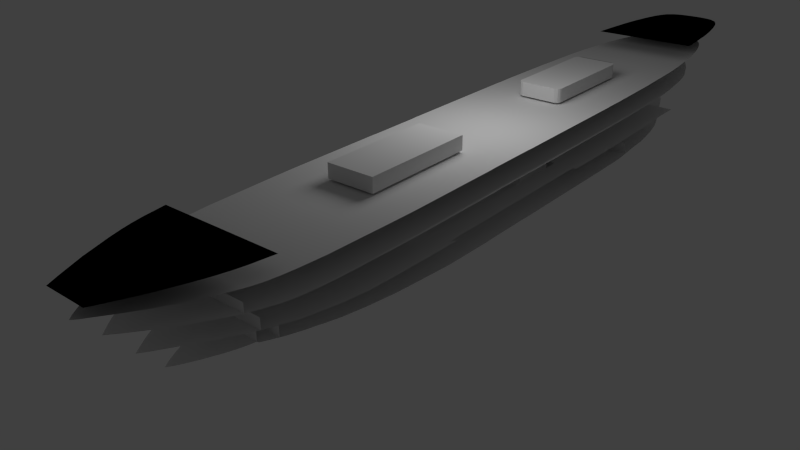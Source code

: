 # Source: AccurateModelExp.blend  (saved by Blender 2.63.0; exported with 4.5.12 LTS)
import bpy
from mathutils import Matrix  # noqa: F401  (used for matrix-valued properties, if any)

bpy.ops.wm.read_factory_settings(use_empty=True)
scene = bpy.context.scene
scene.name = 'Scene'

# ---- collections
col_collection_1 = bpy.data.collections.new('Collection 1'); scene.collection.children.link(col_collection_1)
col_collection_5 = bpy.data.collections.new('Collection 5'); scene.collection.children.link(col_collection_5)

# ---- world
world_world = bpy.data.worlds.new('World'); scene.world = world_world
world_world.color = (0.05088, 0.05088, 0.05088)
world_world.use_sun_shadow = False
world_world.sun_shadow_jitter_overblur = 0.0
world_world.cycles.sampling_method = 'MANUAL'
world_world.cycles.sample_map_resolution = 256

# ---- cameras
cam_camera = bpy.data.cameras.new('Camera')
cam_camera.clip_end = 100.0
cam_camera.lens = 35.0
cam_camera.sensor_width = 32.0
cam_camera.sensor_height = 18.0
cam_camera.ortho_scale = 7.314
cam_camera.dof.focus_distance = 0.0
cam_camera.dof.aperture_fstop = 128.0

# ---- lights
light_lamp = bpy.data.lights.new('Lamp', 'POINT')
light_lamp.transmission_factor = 0.0
light_lamp.cutoff_distance = 30.0
light_lamp.energy = 100.0
light_lamp.shadow_buffer_clip_start = 1.001
light_lamp.shadow_soft_size = 1.0
light_lamp.shadow_maximum_resolution = 0.006
light_lamp.use_absolute_resolution = True
light_lamp.cycles.use_multiple_importance_sampling = False

# ---- meshes
me_plane_004 = bpy.data.meshes.new('Plane.004')
me_plane_004.from_pydata([(-1.007, 11.08, 0.0), (1.001, 11.08, 0.0), (1.003, 0.6226, 0.0), (-1.007, 0.6226, 0.0), (1.001, 3.684, 0.0), (-1.007, 3.684, 0.0), (-1.003, 11.39, 0.0), (0.9971, 11.39, 0.0), (-1.003, 13.12, 0.0), (0.9971, 13.12, 0.0), (-0.9992, 13.45, 0.0), (0.9935, 13.45, 0.0), (-0.9985, 13.85, 0.0), (0.9929, 13.85, 0.0), (-0.1473, 30.03, 0.0), (0.1417, 30.03, 0.0), (0.1942, 29.44, 0.0), (-0.1998, 29.44, 0.0), (-0.2665, 28.68, 0.0), (0.2608, 28.68, 0.0), (0.3388, 27.73, 0.0), (-0.3444, 27.73, 0.0), (-0.7807, -16.35, 0.0), (0.7762, -16.35, 0.0), (1.001, 9.084, 0.0), (-1.007, 9.084, 0.0), (0.9986, -3.57, 0.0), (-1.003, -3.57, 0.0), (-1.003, -2.787, 0.0), (0.9986, -2.787, 0.0), (0.9986, -0.664, 0.0), (-1.003, -0.664, 0.0), (-1.003, 0.1401, 0.0), (0.9986, 0.1401, 0.0), (1.003, -3.913, 0.0), (-1.007, -3.913, 0.0), (0.9899, -7.935, 0.0), (-0.9944, -7.935, 0.0), (0.951, -10.36, 0.0), (-0.9555, -10.36, 0.0), (0.9104, -12.54, 0.0), (-0.9149, -12.54, 0.0), (0.8434, -14.74, 0.0), (-0.8479, -14.74, 0.0), (0.8066, -15.61, 0.0), (-0.8111, -15.61, 0.0), (-0.7283, -17.24, 0.0), (0.7238, -17.24, 0.0), (-0.6739, -18.04, 0.0), (0.6694, -18.04, 0.0), (-0.6501, -18.46, 0.0), (0.6456, -18.46, 0.0), (-0.6229, -18.83, 0.0), (0.6183, -18.83, 0.0), (-0.59, -19.24, 0.0), (0.5855, -19.24, 0.0), (-0.5629, -19.61, 0.0), (0.5584, -19.61, 0.0), (-0.5283, -19.97, 0.0), (0.5238, -19.97, 0.0), (-0.472, -20.54, 0.0), (0.4675, -20.54, 0.0), (-0.424, -21.01, 0.0), (0.4195, -21.01, 0.0), (-0.3968, -21.01, 0.0), (0.3915, -21.01, 0.0), (-0.4248, 26.74, 0.0), (0.4192, 26.74, 0.0), (0.5062, 25.79, 0.0), (-0.5119, 25.79, 0.0), (-0.5958, 24.75, 0.0), (0.5901, 24.75, 0.0), (0.666, 23.79, 0.0), (-0.6716, 23.79, 0.0), (-0.7503, 22.67, 0.0), (0.7446, 22.67, 0.0), (0.8117, 21.34, 0.0), (-0.8174, 21.34, 0.0), (-0.8385, 20.82, 0.0), (0.8328, 20.82, 0.0), (0.8691, 19.81, 0.0), (-0.8748, 19.81, 0.0), (-0.9141, 18.61, 0.0), (0.9085, 18.61, 0.0), (0.9315, 17.13, 0.0), (-0.9371, 17.13, 0.0), (-0.9714, 15.32, 0.0), (0.9657, 15.32, 0.0), (0.9778, 14.76, 0.0), (-0.9834, 14.76, 0.0), (-0.3723, -21.55, 0.0), (0.367, -21.55, 0.0), (-0.332, -22.21, 0.0), (0.3268, -22.21, 0.0), (-0.2879, -22.79, 0.0), (0.2826, -22.79, 0.0), (-0.2291, -23.44, 0.0), (0.2239, -23.44, 0.0), (-0.1833, -23.97, 0.0), (0.1781, -23.97, 0.0), (-0.1196, -24.58, 0.0), (0.1144, -24.58, 0.0), (-0.06101, -25.1, 0.0), (0.05576, -25.1, 0.0), (-0.003836, -25.5, 0.0), (-0.001414, -25.5, 0.0), (-0.9286, 15.32, 0.1711), (0.923, 15.32, 0.1711), (-0.5387, 11.08, 0.0), (-0.5387, 11.39, 0.0), (-0.5387, 13.12, 0.0), (-0.5387, 13.45, 0.0), (-0.5387, 13.85, 0.0), (-0.5387, 9.084, 0.0), (-0.5387, 14.76, 0.0), (-0.5387, 15.32, 0.1711), (-0.5387, 11.08, 0.1728), (-0.5387, 11.39, 0.1728), (-0.5387, 13.12, 0.1728), (-0.5387, 13.45, 0.1728), (-0.5387, 13.85, 0.1728), (-0.5387, 9.084, 0.1728), (-0.5387, 14.76, 0.1728), (-0.5385, 15.32, 0.0), (-0.9637, 9.084, 0.171), (-0.1652, -19.97, 0.0), (0.5238, -19.97, 0.1708), (-0.1652, -19.97, 0.1708), (-0.3968, -21.01, 0.1712), (0.3915, -21.01, 0.1712), (-0.3343, 4.634, -0.001798), (-0.3343, 8.233, -0.001798), (-0.06511, 8.233, -0.001798), (-0.06511, 4.634, -0.001798), (-0.3343, 4.634, 0.3669), (-0.3343, 8.233, 0.3669), (-0.06511, 8.233, 0.3669), (-0.06511, 4.634, 0.3669), (-0.3343, 4.634, -0.001798), (-0.3343, 8.233, -0.001798), (-0.06511, 8.233, -0.001798), (-0.06511, 4.634, -0.001798), (-0.3343, 4.634, 0.3669), (-0.3343, 8.233, 0.3669), (-0.06511, 8.233, 0.3669), (-0.06511, 4.634, 0.3669), (0.06673, 4.634, -0.001798), (0.06673, 8.233, -0.001798), (0.3359, 8.233, -0.001798), (0.3359, 4.634, -0.001798), (0.06673, 4.634, 0.3669), (0.06673, 8.233, 0.3669), (0.3359, 8.233, 0.3669), (0.3359, 4.634, 0.3669), (-0.9326, 11.08, 0.336), (1.052, 11.08, 0.336), (0.994, 22.88, 0.336), (-0.002353, 7.454, 0.336), (-0.9286, 11.39, 0.336), (1.048, 11.39, 0.336), (-0.9286, 13.12, 0.336), (1.048, 13.12, 0.336), (-0.9248, 13.45, 0.336), (1.044, 13.45, 0.336), (-0.9241, 13.85, 0.336), (1.044, 13.85, 0.336), (-0.9211, 14.53, 0.336), (1.041, 14.53, 0.336), (-1.054, 15.14, 0.336), (1.039, 15.14, 0.336), (-1.05, 15.58, 0.336), (1.035, 15.58, 0.336), (-1.049, 16.19, 0.336), (1.033, 16.19, 0.336), (-1.046, 16.38, 0.336), (1.03, 16.38, 0.336), (-0.06902, 17.0, 0.336), (1.03, 17.0, 0.336), (-0.06432, 17.86, 0.336), (1.026, 17.86, 0.336), (-0.07596, 18.24, 0.336), (1.019, 18.24, 0.336), (-0.06981, 19.03, 0.336), (1.013, 19.03, 0.336), (-0.06328, 19.72, 0.336), (1.006, 19.72, 0.336), (-0.06669, 20.34, 0.336), (1.0, 20.34, 0.336), (-0.06047, 20.59, 0.336), (0.994, 20.59, 0.336), (-0.8536, -19.66, 0.336), (0.8396, -19.66, 0.336), (1.052, 9.084, 0.336), (-0.9326, 9.084, 0.336), (-0.06047, 22.88, 0.336), (0.404, 7.454, 0.336), (0.404, 6.573, 0.336), (-0.9281, 8.515, 0.336), (-0.9281, 7.612, 0.336), (1.05, 6.573, 0.336), (-0.002353, 7.612, 0.336), (1.05, 8.515, 0.336), (1.054, -7.764, 0.336), (-1.068, -7.764, 0.336), (1.043, -9.943, 0.336), (-1.057, -9.943, 0.336), (1.03, -13.15, 0.336), (-1.044, -13.15, 0.336), (1.01, -15.32, 0.336), (-1.025, -15.32, 0.336), (0.947, -17.47, 0.336), (-0.9611, -17.47, 0.336), (-0.7875, -20.49, 0.336), (0.7735, -20.49, 0.336), (-0.7268, -21.19, 0.336), (0.7127, -21.19, 0.336), (-0.6747, -21.74, 0.336), (0.6696, -21.74, 0.336), (-0.6508, -22.0, 0.336), (0.6368, -22.0, 0.336), (-0.6063, -22.42, 0.336), (0.5923, -22.42, 0.336), (-0.5574, -22.82, 0.336), (0.5434, -22.82, 0.336), (-0.5012, -23.33, 0.336), (0.4872, -23.33, 0.336), (-0.4469, -23.81, 0.336), (0.4329, -23.81, 0.336), (-0.3761, -24.32, 0.336), (0.362, -24.32, 0.336), (-0.3264, -24.72, 0.336), (0.3123, -24.72, 0.336), (-0.2387, -25.27, 0.336), (0.2376, -25.27, 0.336), (-0.1757, -25.78, 0.336), (0.1681, -25.78, 0.336), (-0.08255, -26.44, 0.336), (0.08142, -26.44, 0.336), (-0.001031, -26.98, 0.336), (-0.0001039, -26.98, 0.336), (-0.06331, 16.38, 0.336), (-0.9261, 15.14, 0.336), (0.6776, -7.764, 0.336), (0.995, -7.764, 0.336), (0.6776, 6.573, 0.336), (0.995, 6.573, 0.336), (-0.06047, 20.59, 0.336), (-0.06047, 22.88, 0.336), (-0.1628, 20.59, 0.336), (-0.1628, 22.88, 0.336), (-0.1628, 21.74, 0.336), (-0.4325, 22.88, 0.336), (-0.4325, 21.74, 0.336), (0.5344, -7.764, 0.336), (0.5217, -9.943, 0.336), (-1.057, -9.943, 0.4935), (0.5344, -7.764, 0.4935), (0.5217, -9.943, 0.4935), (-0.2881, -19.66, 0.336), (-0.2867, -9.943, 0.336), (-0.2881, -13.15, 0.336), (-0.2881, -15.32, 0.336), (-0.2881, -17.47, 0.336), (-0.288, -9.943, 0.4935), (-0.2881, -19.66, 0.494), (-0.2881, -13.15, 0.494), (-0.2881, -15.32, 0.494), (-0.2881, -17.47, 0.494), (-0.8536, -19.66, 0.4944), (-0.2881, -19.66, 0.4944), (-0.6747, -21.74, 0.336), (0.6696, -21.74, 0.336), (-0.6747, -21.74, 0.4965), (0.6696, -21.74, 0.4965), (-1.067, 11.08, 0.7115), (1.052, 11.08, 0.7115), (1.054, 0.6226, 0.7115), (-1.068, 0.6226, 0.7115), (1.052, 3.684, 0.7115), (-1.067, 3.684, 0.7115), (-1.063, 11.39, 0.7115), (1.048, 11.39, 0.7115), (-1.063, 13.12, 0.7115), (1.048, 13.12, 0.7115), (-1.06, 13.45, 0.7115), (1.044, 13.45, 0.7115), (-1.059, 13.85, 0.7115), (1.044, 13.85, 0.7115), (-1.056, 14.53, 0.7115), (1.041, 14.53, 0.7115), (-1.054, 15.28, 0.7115), (1.039, 15.28, 0.7115), (-1.05, 15.58, 0.7115), (1.035, 15.58, 0.7115), (-1.049, 16.19, 0.7115), (1.033, 16.19, 0.7115), (-1.046, 16.38, 0.7115), (1.03, 16.38, 0.7115), (-1.046, 17.0, 0.7115), (1.03, 17.0, 0.7115), (-1.041, 17.86, 0.7115), (1.026, 17.86, 0.7115), (-1.034, 18.24, 0.7115), (1.019, 18.24, 0.7115), (-1.028, 19.03, 0.7115), (1.013, 19.03, 0.7115), (-1.021, 19.72, 0.7115), (1.006, 19.72, 0.7115), (-1.019, 20.34, 0.7115), (1.003, 20.34, 0.7115), (-1.012, 20.82, 0.7115), (0.9971, 20.82, 0.7115), (-1.005, -19.04, 0.7115), (0.9911, -19.04, 0.7115), (1.052, 9.084, 0.7115), (-1.067, 9.084, 0.7115), (1.05, -3.57, 0.7115), (-1.064, -3.57, 0.7115), (-1.064, -2.787, 0.7115), (1.05, -2.787, 0.7115), (1.05, -0.664, 0.7115), (-1.064, -0.664, 0.7115), (-1.064, 0.1401, 0.7115), (1.05, 0.1401, 0.7115), (1.054, -3.913, 0.7115), (-1.068, -3.913, 0.7115), (1.054, -10.06, 0.7115), (-1.068, -10.06, 0.7115), (1.043, -13.68, 0.7115), (-1.057, -13.68, 0.7115), (1.03, -15.48, 0.7115), (-1.044, -15.48, 0.7115), (1.02, -16.94, 0.7115), (-1.034, -16.94, 0.7115), (1.006, -18.13, 0.7115), (-1.02, -18.13, 0.7115), (-0.9848, -19.96, 0.7115), (0.9707, -19.96, 0.7115), (-0.948, -20.89, 0.7115), (0.9339, -20.89, 0.7115), (-0.9147, -21.45, 0.7115), (0.9006, -21.45, 0.7115), (-0.8765, -21.95, 0.7115), (0.8624, -21.95, 0.7115), (-0.8305, -22.51, 0.7115), (0.8164, -22.51, 0.7115), (-0.7806, -23.04, 0.7115), (0.7665, -23.04, 0.7115), (-0.7113, -23.71, 0.7115), (0.6972, -23.71, 0.7115), (-0.6339, -24.34, 0.7115), (0.6198, -24.34, 0.7115), (-0.5484, -25.01, 0.7115), (0.5343, -25.01, 0.7115), (-0.4755, -25.54, 0.7115), (0.4614, -25.54, 0.7115), (-0.3711, -26.27, 0.7115), (0.357, -26.27, 0.7115), (-0.2721, -26.93, 0.7115), (0.2581, -26.93, 0.7115), (-0.1358, -27.77, 0.7115), (0.1218, -27.77, 0.7115), (-0.007756, -28.48, 0.7115), (-0.006299, -28.48, 0.7115), (-0.981, 22.33, 0.7115), (0.9657, 22.33, 0.7115), (-0.9422, 23.68, 0.7115), (0.9269, 23.68, 0.7115), (-0.9072, 24.97, 0.7115), (0.8919, 24.97, 0.7115), (-0.8615, 26.13, 0.7115), (0.8462, 26.13, 0.7115), (-0.8093, 27.11, 0.7115), (0.7941, 27.11, 0.7115), (-0.7339, 28.08, 0.7115), (0.7186, 28.08, 0.7115), (-0.6357, 29.33, 0.7115), (0.6204, 29.33, 0.7115), (-0.525, 30.42, 0.7115), (0.5097, 30.42, 0.7115), (-0.4135, 31.42, 0.7115), (0.3983, 31.42, 0.7115), (-0.3022, 32.33, 0.7115), (0.2869, 32.33, 0.7115), (-0.1748, 33.33, 0.7115), (0.1595, 33.33, 0.7115), (-0.02828, 35.89, 0.7115), (0.013, 35.89, 0.7115), (-0.7806, -23.04, 0.8428), (-0.007639, 35.89, 0.7115), (0.7665, -23.04, 0.8428), (-1.03, 11.08, 1.028), (1.015, 11.08, 1.028), (1.017, 0.6226, 1.028), (-1.031, 0.6226, 1.028), (1.015, 3.684, 1.028), (-1.03, 3.684, 1.028), (-1.026, 11.39, 1.028), (1.011, 11.39, 1.028), (-1.026, 13.12, 1.028), (1.011, 13.12, 1.028), (-1.022, 13.45, 1.028), (1.007, 13.45, 1.028), (-1.022, 13.85, 1.028), (1.007, 13.85, 1.028), (-1.019, 14.53, 1.028), (1.004, 14.53, 1.028), (-1.017, 15.28, 1.028), (1.002, 15.28, 1.028), (-1.013, 15.58, 1.028), (0.9981, 15.58, 1.028), (-1.012, 16.19, 1.028), (0.9969, 16.19, 1.028), (-1.009, 16.38, 1.028), (0.9939, 16.38, 1.028), (-1.009, 17.0, 1.028), (0.9939, 17.0, 1.028), (-1.004, 17.86, 1.028), (0.9894, 17.86, 1.028), (-0.9977, 18.24, 1.028), (0.9827, 18.24, 1.028), (-0.9918, 19.03, 1.028), (0.9767, 19.03, 1.028), (-0.9855, 19.72, 1.028), (0.9704, 19.72, 1.028), (-0.9828, 20.34, 1.028), (0.9678, 20.34, 1.028), (-0.9768, 20.82, 1.028), (0.9617, 20.82, 1.028), (-0.9698, 21.81, 1.028), (0.9547, 21.81, 1.028), (-0.9589, 22.59, 1.028), (0.9439, 22.59, 1.028), (-0.9472, 23.27, 1.028), (0.9321, 23.27, 1.028), (-0.9386, 23.85, 1.028), (0.9235, 23.85, 1.028), (-0.9284, 24.32, 1.028), (0.9134, 24.32, 1.028), (-0.9009, 25.3, 1.028), (0.8858, 25.3, 1.028), (-0.8769, 26.36, 1.028), (0.8618, 26.36, 1.028), (-0.8621, 27.03, 1.028), (0.8471, 27.03, 1.028), (-0.8507, 27.43, 1.028), (0.8356, 27.43, 1.028), (-0.8363, 27.85, 1.028), (0.8212, 27.85, 1.028), (-0.8099, 28.42, 1.028), (0.7948, 28.42, 1.028), (-0.7716, 29.35, 1.028), (0.7565, 29.35, 1.028), (-0.7253, 30.25, 1.028), (0.7103, 30.25, 1.028), (-0.6916, 30.84, 1.028), (0.6765, 30.84, 1.028), (-0.6459, 31.47, 1.028), (0.6308, 31.47, 1.028), (-0.6006, 32.04, 1.028), (0.5855, 32.04, 1.028), (-0.5419, 32.6, 1.028), (0.5269, 32.6, 1.028), (-0.4663, 33.08, 1.028), (0.4512, 33.08, 1.028), (-0.407, 33.35, 1.028), (0.3919, 33.35, 1.028), (-0.3311, 33.63, 1.028), (0.3161, 33.63, 1.028), (-0.1951, 33.99, 1.028), (0.1801, 33.99, 1.028), (-0.05178, 34.16, 1.028), (0.03671, 34.16, 1.028), (1.015, 9.084, 1.028), (-1.03, 9.084, 1.028), (1.013, -3.57, 1.028), (-1.026, -3.57, 1.028), (-1.026, -2.787, 1.028), (1.013, -2.787, 1.028), (1.013, -0.664, 1.028), (-1.026, -0.664, 1.028), (-1.026, 0.1401, 1.028), (1.013, 0.1401, 1.028), (1.017, -3.913, 1.028), (-1.03, -3.913, 1.028), (1.017, -11.48, 1.028), (-1.03, -11.48, 1.028), (1.006, -13.68, 1.028), (-1.02, -13.68, 1.028), (0.9938, -15.48, 1.028), (-1.008, -15.48, 1.028), (0.9843, -16.94, 1.028), (-0.9982, -16.94, 1.028), (0.9773, -18.13, 1.028), (-0.9912, -18.13, 1.028), (0.9613, -19.12, 1.028), (-0.9752, -19.12, 1.028), (0.9406, -20.28, 1.028), (-0.9545, -20.28, 1.028), (0.916, -21.21, 1.028), (-0.9299, -21.21, 1.028), (0.8884, -21.99, 1.028), (-0.9023, -21.99, 1.028), (0.8458, -22.76, 1.028), (-0.8597, -22.76, 1.028), (0.7954, -23.43, 1.028), (-0.8093, -23.43, 1.028), (0.7416, -24.04, 1.028), (-0.7555, -24.04, 1.028), (0.6846, -24.67, 1.028), (-0.6985, -24.67, 1.028), (0.6259, -25.24, 1.028), (-0.6398, -25.24, 1.028), (0.5714, -25.76, 1.028), (-0.5853, -25.76, 1.028), (0.503, -26.32, 1.028), (-0.5169, -26.32, 1.028), (0.4306, -26.94, 1.028), (-0.4445, -26.94, 1.028), (0.3446, -27.58, 1.028), (-0.3585, -27.58, 1.028), (0.2299, -28.38, 1.028), (-0.2438, -28.38, 1.028), (0.1326, -29.03, 1.028), (-0.1465, -29.03, 1.028), (0.05439, -29.57, 1.028), (-0.06828, -29.57, 1.028), (-0.00431, -29.88, 1.028), (-0.009578, -29.88, 1.028), (0.2825, 17.84, 1.279), (-0.2911, 17.84, 1.279), (-0.3188, 17.78, 1.279), (0.3102, 17.78, 1.279), (-0.8325, 29.35, 1.279), (0.8175, 29.35, 1.279), (0.8251, 29.05, 1.279), (-0.8402, 29.05, 1.279), (-0.8898, 26.36, 1.279), (0.8747, 26.36, 1.279), (-0.8547, 28.42, 1.279), (0.8396, 28.42, 1.279), (-0.03574, 36.93, 1.279), (0.02068, 36.93, 1.279), (0.142, 36.9, 1.279), (-0.1571, 36.9, 1.279), (-0.2944, 36.8, 1.279), (0.2794, 36.8, 1.279), (0.3789, 36.62, 1.279), (-0.394, 36.62, 1.279), (-0.5092, 36.18, 1.279), (0.4941, 36.18, 1.279), (0.5632, 35.58, 1.279), (-0.5783, 35.58, 1.279), (-0.6343, 34.88, 1.279), (0.6192, 34.88, 1.279), (0.656, 34.19, 1.279), (-0.6711, 34.19, 1.279), (-0.7003, 33.64, 1.279), (0.6852, 33.64, 1.279), (0.7261, 32.6, 1.279), (-0.7411, 32.6, 1.279), (-0.7647, 32.05, 1.279), (0.7496, 32.05, 1.279), (0.7671, 31.48, 1.279), (-0.7822, 31.48, 1.279), (-0.8175, 30.26, 1.279), (0.8025, 30.26, 1.279), (0.8061, 30.01, 1.279), (-0.8211, 30.01, 1.279), (0.3662, -3.57, 1.279), (-0.3801, -3.57, 1.279), (-0.3801, -2.787, 1.279), (0.3662, -2.787, 1.279), (0.3303, 17.71, 1.279), (-0.3389, 17.71, 1.279), (-0.3573, 17.61, 1.279), (0.3487, 17.61, 1.279), (0.3677, -3.913, 1.279), (-0.3816, -3.913, 1.279), (0.3677, -11.48, 1.279), (-0.3816, -11.48, 1.279), (0.916, -21.21, 1.279), (-0.9299, -21.21, 1.279), (0.8884, -21.99, 1.279), (-0.9023, -21.99, 1.279), (0.8636, -22.76, 1.279), (-0.8775, -22.76, 1.279), (0.3601, 17.48, 1.279), (-0.3687, 17.48, 1.279), (-0.372, 17.35, 1.279), (0.3634, 17.35, 1.279), (0.3634, 16.95, 1.279), (-0.372, 16.95, 1.279), (-0.372, 9.618, 1.279), (0.3634, 9.618, 1.279), (0.3063, -29.88, 1.279), (-0.3202, -29.88, 1.279), (-0.4103, -29.01, 1.279), (0.3964, -29.01, 1.279), (0.4796, -28.14, 1.279), (-0.4935, -28.14, 1.279), (-0.575, -27.29, 1.279), (0.5611, -27.29, 1.279), (0.6348, -26.35, 1.279), (-0.6487, -26.35, 1.279), (-0.7253, -25.39, 1.279), (0.7115, -25.39, 1.279), (0.775, -24.47, 1.279), (-0.7889, -24.47, 1.279), (-0.8349, -23.69, 1.279), (0.821, -23.69, 1.279), (-0.3726, 9.493, 1.279), (0.364, 9.493, 1.279), (-0.3642, 9.359, 1.279), (0.3556, 9.359, 1.279), (-0.3423, 9.225, 1.279), (0.3337, 9.225, 1.279), (-0.2922, 9.109, 1.279), (0.2836, 9.109, 1.279), (0.2825, 17.84, 1.279), (-0.2911, 17.84, 1.279), (-0.3188, 17.78, 1.279), (0.3102, 17.78, 1.279), (-0.8325, 29.35, 1.279), (0.8175, 29.35, 1.279), (0.8251, 29.05, 1.279), (-0.8402, 29.05, 1.279), (-0.8898, 26.36, 1.279), (0.8747, 26.36, 1.279), (-0.8547, 28.42, 1.279), (0.8396, 28.42, 1.279), (-0.03574, 36.93, 1.279), (0.02068, 36.93, 1.279), (0.142, 36.9, 1.279), (-0.1571, 36.9, 1.279), (-0.2944, 36.8, 1.279), (0.2794, 36.8, 1.279), (0.3789, 36.62, 1.279), (-0.394, 36.62, 1.279), (-0.5092, 36.18, 1.279), (0.4941, 36.18, 1.279), (0.5632, 35.58, 1.279), (-0.5783, 35.58, 1.279), (-0.6343, 34.88, 1.279), (0.6192, 34.88, 1.279), (0.656, 34.19, 1.279), (-0.6711, 34.19, 1.279), (-0.7003, 33.64, 1.279), (0.6852, 33.64, 1.279), (0.7261, 32.6, 1.279), (-0.7411, 32.6, 1.279), (-0.7647, 32.05, 1.279), (0.7496, 32.05, 1.279), (0.7671, 31.48, 1.279), (-0.7822, 31.48, 1.279), (-0.8175, 30.26, 1.279), (0.8025, 30.26, 1.279), (0.8061, 30.01, 1.279), (-0.8211, 30.01, 1.279), (0.3662, -3.57, 1.279), (-0.3801, -3.57, 1.279), (-0.3801, -2.787, 1.279), (0.3662, -2.787, 1.279), (0.3303, 17.71, 1.279), (-0.3389, 17.71, 1.279), (-0.3573, 17.61, 1.279), (0.3487, 17.61, 1.279), (0.3677, -3.913, 1.279), (-0.3816, -3.913, 1.279), (0.3677, -11.48, 1.279), (-0.3816, -11.48, 1.279), (0.916, -21.21, 1.279), (-0.9299, -21.21, 1.279), (0.8884, -21.99, 1.279), (-0.9023, -21.99, 1.279), (0.8636, -22.76, 1.279), (-0.8775, -22.76, 1.279), (0.3601, 17.48, 1.279), (-0.3687, 17.48, 1.279), (-0.372, 17.35, 1.279), (0.3634, 17.35, 1.279), (0.3634, 16.95, 1.279), (-0.372, 16.95, 1.279), (-0.372, 9.618, 1.279), (0.3634, 9.618, 1.279), (0.3063, -29.88, 1.279), (-0.3202, -29.88, 1.279), (-0.4103, -29.01, 1.279), (0.3964, -29.01, 1.279), (0.4796, -28.14, 1.279), (-0.4935, -28.14, 1.279), (-0.575, -27.29, 1.279), (0.5611, -27.29, 1.279), (0.6348, -26.35, 1.279), (-0.6487, -26.35, 1.279), (-0.7253, -25.39, 1.279), (0.7115, -25.39, 1.279), (0.775, -24.47, 1.279), (-0.7889, -24.47, 1.279), (-0.8349, -23.69, 1.279), (0.821, -23.69, 1.279), (-0.3726, 9.493, 1.279), (0.364, 9.493, 1.279), (-0.3642, 9.359, 1.279), (0.3556, 9.359, 1.279), (-0.3423, 9.225, 1.279), (0.3337, 9.225, 1.279), (-0.2922, 9.109, 1.279), (0.2836, 9.109, 1.279), (0.2825, 17.84, 1.279), (-0.2911, 17.84, 1.279), (-0.3188, 17.78, 1.279), (0.3102, 17.78, 1.279), (-0.8325, 29.35, 1.279), (0.8175, 29.35, 1.279), (0.8251, 29.05, 1.279), (-0.8402, 29.05, 1.279), (-0.8898, 26.36, 1.279), (0.8747, 26.36, 1.279), (-0.8547, 28.42, 1.279), (0.8396, 28.42, 1.279), (-0.03574, 36.93, 1.279), (0.02068, 36.93, 1.279), (0.142, 36.9, 1.279), (-0.1571, 36.9, 1.279), (-0.2944, 36.8, 1.279), (0.2794, 36.8, 1.279), (0.3789, 36.62, 1.279), (-0.394, 36.62, 1.279), (-0.5092, 36.18, 1.279), (0.4941, 36.18, 1.279), (0.5632, 35.58, 1.279), (-0.5783, 35.58, 1.279), (-0.6343, 34.88, 1.279), (0.6192, 34.88, 1.279), (0.656, 34.19, 1.279), (-0.6711, 34.19, 1.279), (-0.7003, 33.64, 1.279), (0.6852, 33.64, 1.279), (0.7261, 32.6, 1.279), (-0.7411, 32.6, 1.279), (-0.7647, 32.05, 1.279), (0.7496, 32.05, 1.279), (0.7671, 31.48, 1.279), (-0.7822, 31.48, 1.279), (-0.8175, 30.26, 1.279), (0.8025, 30.26, 1.279), (0.8061, 30.01, 1.279), (-0.8211, 30.01, 1.279), (0.3662, -3.57, 1.279), (-0.3801, -3.57, 1.279), (-0.3801, -2.787, 1.279), (0.3662, -2.787, 1.279), (0.3303, 17.71, 1.279), (-0.3389, 17.71, 1.279), (-0.3573, 17.61, 1.279), (0.3487, 17.61, 1.279), (0.3677, -3.913, 1.279), (-0.3816, -3.913, 1.279), (0.3677, -11.48, 1.279), (-0.3816, -11.48, 1.279), (0.916, -21.21, 1.279), (-0.9299, -21.21, 1.279), (0.8884, -21.99, 1.279), (-0.9023, -21.99, 1.279), (0.8636, -22.76, 1.279), (-0.8775, -22.76, 1.279), (0.3601, 17.48, 1.279), (-0.3687, 17.48, 1.279), (-0.372, 17.35, 1.279), (0.3634, 17.35, 1.279), (0.3634, 16.95, 1.279), (-0.372, 16.95, 1.279), (-0.372, 9.618, 1.279), (0.3634, 9.618, 1.279), (0.3063, -29.88, 1.279), (-0.3202, -29.88, 1.279), (-0.4103, -29.01, 1.279), (0.3964, -29.01, 1.279), (0.4796, -28.14, 1.279), (-0.4935, -28.14, 1.279), (-0.575, -27.29, 1.279), (0.5611, -27.29, 1.279), (0.6348, -26.35, 1.279), (-0.6487, -26.35, 1.279), (-0.7253, -25.39, 1.279), (0.7115, -25.39, 1.279), (0.775, -24.47, 1.279), (-0.7889, -24.47, 1.279), (-0.8349, -23.69, 1.279), (0.821, -23.69, 1.279), (-0.3726, 9.493, 1.279), (0.364, 9.493, 1.279), (-0.3642, 9.359, 1.279), (0.3556, 9.359, 1.279), (-0.3423, 9.225, 1.279), (0.3337, 9.225, 1.279), (-0.2922, 9.109, 1.279), (0.2836, 9.109, 1.279), (-0.3188, 17.78, 1.06), (0.3102, 17.78, 1.06), (0.3662, -3.57, 1.06), (-0.3801, -3.57, 1.06), (-0.3801, -2.787, 1.06), (0.3662, -2.787, 1.06), (0.3303, 17.71, 1.06), (-0.3389, 17.71, 1.06), (-0.3573, 17.61, 1.06), (0.3487, 17.61, 1.06), (0.3677, -3.913, 1.06), (-0.3816, -3.913, 1.06), (0.3677, -11.48, 1.06), (-0.3816, -11.48, 1.06), (0.3601, 17.48, 1.06), (-0.3687, 17.48, 1.06), (-0.372, 17.35, 1.06), (0.3634, 17.35, 1.06), (0.3634, 16.95, 1.06), (-0.372, 16.95, 1.06), (-0.372, 9.618, 1.06), (0.3634, 9.618, 1.06), (-0.3726, 9.493, 1.06), (0.364, 9.493, 1.06), (-0.3642, 9.359, 1.06), (0.3556, 9.359, 1.06), (-0.3423, 9.225, 1.06), (0.3337, 9.225, 1.06), (-0.2922, 9.109, 1.06), (0.2836, 9.109, 1.06)], [], [(15, 14, 16), (107, 115, 87), (119, 118, 110), (122, 120, 112), (118, 117, 109), (116, 121, 113), (117, 116, 108), (120, 119, 111), (114, 123, 115), (124, 25, 113), (127, 126, 59), (64, 65, 129), (134, 135, 131), (135, 136, 132), (136, 137, 133), (137, 134, 130), (130, 131, 132), (137, 136, 135), (142, 143, 139), (143, 144, 140), (144, 145, 141), (145, 142, 138), (138, 139, 140), (145, 144, 143), (150, 151, 147), (151, 152, 148), (152, 153, 149), (153, 150, 146), (146, 147, 148), (153, 152, 151), (180, 184, 182), (256, 257, 254), (259, 205, 263), (254, 259, 257), (265, 266, 261), (266, 267, 262), (267, 264, 258), (263, 265, 260), (269, 268, 190), (271, 270, 216), (273, 272, 270), (390, 388, 346), (346, 348, 344), (473, 474, 396), (395, 396, 394), (398, 397, 391), (400, 399, 397), (402, 401, 399), (404, 403, 401), (406, 405, 403), (408, 407, 405), (410, 409, 407), (412, 411, 410), (414, 413, 411), (416, 415, 413), (418, 417, 415), (420, 419, 417), (422, 421, 419), (424, 423, 421), (426, 425, 423), (428, 427, 425), (430, 429, 427), (432, 431, 429), (434, 433, 431), (436, 435, 433), (438, 437, 435), (440, 439, 437), (442, 441, 439), (444, 443, 441), (446, 445, 443), (448, 447, 445), (450, 449, 447), (452, 451, 449), (454, 453, 451), (456, 455, 453), (458, 457, 455), (460, 459, 457), (462, 461, 459), (464, 463, 461), (466, 465, 463), (468, 467, 465), (470, 469, 467), (472, 471, 469), (392, 391, 474), (482, 481, 480), (393, 394, 481), (479, 480, 477), (478, 477, 476), (475, 476, 484), (483, 484, 486), (485, 486, 488), (487, 488, 490), (489, 490, 492), (491, 492, 494), (493, 494, 496), (495, 496, 498), (497, 498, 500), (499, 500, 502), (501, 502, 504), (503, 504, 506), (505, 506, 508), (507, 508, 510), (509, 510, 512), (511, 512, 514), (513, 514, 516), (515, 516, 518), (517, 518, 520), (519, 520, 522), (521, 522, 524), (523, 524, 526), (525, 526, 528), (529, 532, 531), (534, 535, 536), (535, 540, 536), (540, 538, 537), (542, 543, 544), (543, 546, 545), (546, 547, 548), (547, 550, 549), (550, 551, 552), (551, 554, 553), (554, 555, 556), (555, 558, 557), (558, 559, 560), (559, 562, 561), (562, 563, 564), (563, 566, 565), (566, 567, 568), (567, 534, 533), (532, 573, 574), (573, 576, 575), (572, 569, 570), (569, 577, 578), (577, 579, 580), (581, 583, 584), (583, 585, 586), (576, 587, 588), (587, 590, 589), (590, 591, 592), (591, 594, 593), (598, 595, 596), (599, 598, 597), (602, 599, 600), (603, 602, 601), (606, 603, 604), (607, 606, 605), (610, 607, 608), (585, 610, 609), (594, 612, 611), (612, 614, 613), (614, 616, 615), (616, 618, 617), (691, 690, 780), (624, 657, 747), (718, 717, 627), (759, 760, 670), (638, 639, 729), (679, 682, 772), (694, 691, 781), (621, 664, 754), (702, 684, 774), (671, 672, 762), (639, 642, 732), (682, 683, 773), (695, 694, 784), (666, 663, 753), (633, 632, 722), (704, 702, 792), (673, 671, 761), (642, 643, 733), (685, 688, 778), (620, 621, 711), (698, 695, 785), (677, 666, 756), (636, 633, 723), (706, 704, 794), (675, 673, 763), (643, 646, 736), (688, 689, 779), (625, 624, 714), (699, 698, 788), (659, 662, 752), (637, 636, 726), (708, 706, 796), (680, 677, 767), (646, 647, 737), (689, 692, 782), (676, 699, 789), (667, 659, 749), (640, 637, 727), (681, 680, 770), (647, 650, 740), (692, 693, 783), (541, 544, 634), (574, 575, 665), (563, 562, 652), (539, 537, 627), (562, 559, 649), (578, 580, 670), (536, 539, 629), (568, 533, 623), (559, 558, 648), (570, 578, 668), (610, 585, 675), (533, 536, 626), (565, 568, 658), (558, 555, 645), (615, 617, 707), (571, 570, 660), (607, 610, 700), (573, 532, 622), (564, 565, 655), (685, 686, 596), (555, 554, 644), (584, 586, 676), (613, 615, 705), (542, 541, 631), (606, 607, 697), (532, 529, 619), (561, 564, 654), (554, 551, 641), (582, 584, 674), (611, 613, 703), (538, 540, 630), (572, 571, 661), (603, 606, 696), (560, 561, 651), (594, 591, 681), (551, 550, 640), (579, 577, 667), (593, 611, 701), (602, 603, 693), (557, 560, 650), (591, 590, 680), (550, 547, 637), (577, 569, 659), (586, 609, 699), (599, 602, 692), (556, 557, 647), (590, 587, 677), (618, 616, 706), (547, 546, 636), (569, 572, 662), (609, 608, 698), (535, 534, 624), (598, 599, 689), (553, 556, 646), (585, 583, 673), (616, 614, 704), (546, 543, 633), (587, 576, 666), (608, 605, 695), (530, 531, 621), (595, 598, 688), (552, 553, 643), (583, 581, 671), (614, 612, 702), (543, 542, 632), (576, 573, 663), (605, 604, 694), (592, 593, 683), (549, 552, 642), (581, 582, 672), (612, 594, 684), (531, 574, 664), (604, 601, 691), (589, 592, 682), (548, 549, 639), (669, 670, 580), (628, 627, 537), (534, 567, 657), (601, 600, 690), (588, 589, 679), (545, 548, 638), (540, 535, 625), (567, 566, 656), (600, 597, 687), (575, 588, 678), (708, 707, 617), (544, 545, 635), (529, 530, 620), (566, 563, 653), (597, 596, 686), (709, 710, 711), (714, 713, 716), (715, 716, 720), (720, 719, 717), (722, 721, 724), (723, 724, 725), (726, 725, 728), (727, 728, 729), (730, 729, 732), (731, 732, 733), (734, 733, 736), (735, 736, 737), (738, 737, 740), (739, 740, 741), (742, 741, 744), (743, 744, 745), (746, 745, 748), (747, 748, 713), (796, 794, 824), (759, 757, 809), (770, 767, 813), (792, 774, 820), (793, 795, 825), (761, 762, 764), (763, 764, 766), (754, 755, 807), (749, 752, 804), (758, 760, 812), (753, 712, 800), (778, 777, 776), (779, 780, 777), (782, 781, 780), (783, 784, 781), (786, 785, 784), (787, 788, 785), (790, 789, 788), (765, 766, 789), (773, 791, 821), (769, 772, 818), (756, 753, 805), (798, 796, 826), (678, 679, 769), (635, 638, 728), (630, 625, 715), (657, 656, 746), (690, 687, 777), (665, 678, 768), (798, 797, 707), (634, 635, 725), (619, 620, 710), (656, 653, 743), (687, 686, 776), (631, 634, 724), (664, 665, 755), (653, 652, 742), (629, 627, 717), (652, 649, 739), (668, 670, 760), (626, 629, 719), (658, 623, 713), (649, 648, 738), (660, 668, 758), (700, 675, 765), (623, 626, 716), (655, 658, 748), (648, 645, 735), (705, 707, 797), (661, 660, 750), (697, 700, 790), (663, 622, 712), (654, 655, 745), (775, 776, 686), (645, 644, 734), (674, 676, 766), (703, 705, 795), (632, 631, 721), (696, 697, 787), (622, 619, 709), (651, 654, 744), (644, 641, 731), (672, 674, 764), (701, 703, 793), (628, 630, 720), (662, 661, 751), (693, 696, 786), (650, 651, 741), (684, 681, 771), (641, 640, 730), (669, 667, 757), (683, 701, 791), (800, 799, 806), (805, 806, 807), (804, 803, 802), (801, 802, 810), (809, 810, 812), (808, 807, 814), (813, 814, 815), (816, 815, 818), (817, 818, 819), (820, 819, 821), (822, 821, 823), (824, 823, 825), (826, 825, 827), (711, 754, 806), (774, 771, 817), (768, 769, 815), (750, 758, 810), (767, 756, 808), (828, 827, 797), (712, 711, 799), (772, 773, 819), (791, 793, 823), (757, 749, 801), (795, 797, 827), (752, 751, 803), (794, 792, 822), (771, 770, 816), (755, 768, 814), (811, 812, 760), (751, 750, 802), (395, 473, 396), (393, 395, 394), (392, 398, 391), (398, 400, 397), (400, 402, 399), (402, 404, 401), (404, 406, 403), (406, 408, 405), (408, 410, 407), (411, 409, 410), (412, 414, 411), (414, 416, 413), (416, 418, 415), (418, 420, 417), (420, 422, 419), (422, 424, 421), (424, 426, 423), (426, 428, 425), (428, 430, 427), (430, 432, 429), (432, 434, 431), (434, 436, 433), (436, 438, 435), (438, 440, 437), (440, 442, 439), (442, 444, 441), (444, 446, 443), (446, 448, 445), (448, 450, 447), (450, 452, 449), (452, 454, 451), (454, 456, 453), (456, 458, 455), (458, 460, 457), (460, 462, 459), (462, 464, 461), (464, 466, 463), (466, 468, 465), (468, 470, 467), (470, 472, 469), (473, 392, 474), (479, 482, 480), (482, 393, 481), (478, 479, 477), (475, 478, 476), (483, 475, 484), (485, 483, 486), (487, 485, 488), (489, 487, 490), (491, 489, 492), (493, 491, 494), (495, 493, 496), (497, 495, 498), (499, 497, 500), (501, 499, 502), (503, 501, 504), (505, 503, 506), (507, 505, 508), (509, 507, 510), (511, 509, 512), (513, 511, 514), (515, 513, 516), (517, 515, 518), (519, 517, 520), (521, 519, 522), (523, 521, 524), (525, 523, 526), (527, 525, 528), (14, 17, 16), (17, 18, 16), (18, 21, 16), (21, 66, 16), (66, 69, 16), (69, 70, 16), (70, 73, 16), (73, 74, 16), (74, 77, 16), (77, 78, 16), (78, 81, 16), (81, 82, 16), (82, 85, 16), (85, 86, 16), (86, 89, 16), (89, 12, 16), (12, 10, 16), (10, 8, 16), (8, 6, 16), (6, 0, 16), (0, 25, 16), (25, 5, 16), (5, 3, 16), (3, 32, 16), (32, 31, 16), (31, 28, 16), (28, 27, 16), (27, 35, 16), (35, 37, 16), (37, 39, 16), (39, 41, 16), (41, 43, 16), (43, 45, 16), (45, 22, 16), (22, 46, 16), (46, 48, 16), (48, 50, 16), (50, 52, 16), (52, 54, 16), (54, 56, 16), (56, 58, 16), (58, 60, 16), (60, 62, 16), (62, 64, 16), (64, 90, 16), (90, 92, 16), (92, 94, 16), (94, 96, 16), (96, 98, 16), (98, 100, 16), (100, 102, 16), (102, 104, 16), (104, 105, 16), (105, 103, 16), (103, 101, 16), (101, 99, 16), (99, 97, 16), (97, 95, 16), (95, 93, 16), (93, 91, 16), (91, 65, 16), (65, 63, 16), (63, 61, 16), (61, 59, 16), (59, 57, 16), (57, 55, 16), (55, 53, 16), (53, 51, 16), (51, 49, 16), (49, 47, 16), (47, 23, 16), (23, 44, 16), (44, 42, 16), (42, 40, 16), (40, 38, 16), (38, 36, 16), (36, 34, 16), (34, 26, 16), (26, 29, 16), (29, 30, 16), (30, 33, 16), (33, 2, 16), (2, 4, 16), (4, 24, 16), (24, 1, 16), (1, 7, 16), (7, 9, 16), (9, 11, 16), (11, 13, 16), (13, 88, 16), (88, 87, 16), (87, 84, 16), (84, 83, 16), (83, 80, 16), (80, 79, 16), (79, 76, 16), (76, 75, 16), (75, 72, 71), (16, 75, 19), (75, 71, 68), (19, 75, 20), (75, 68, 20), (68, 67, 20), (115, 106, 87), (106, 86, 123), (87, 106, 123), (111, 119, 110), (114, 122, 112), (110, 118, 109), (108, 116, 113), (109, 117, 108), (112, 120, 111), (122, 114, 115), (121, 124, 113), (125, 127, 59), (128, 64, 129), (130, 134, 131), (131, 135, 132), (132, 136, 133), (133, 137, 130), (133, 130, 132), (134, 137, 135), (138, 142, 139), (139, 143, 140), (140, 144, 141), (141, 145, 138), (141, 138, 140), (142, 145, 143), (146, 150, 147), (147, 151, 148), (148, 152, 149), (149, 153, 146), (149, 146, 148), (150, 153, 151), (178, 184, 180), (240, 178, 176), (240, 184, 178), (172, 240, 174), (170, 240, 172), (168, 240, 170), (241, 240, 168), (166, 240, 241), (164, 240, 166), (162, 240, 164), (160, 240, 162), (158, 240, 160), (154, 240, 158), (193, 240, 154), (197, 240, 193), (198, 240, 197), (200, 240, 198), (200, 184, 240), (195, 200, 157), (195, 184, 200), (195, 186, 184), (244, 195, 196), (244, 186, 195), (205, 253, 203), (205, 242, 253), (207, 242, 205), (209, 242, 207), (211, 242, 209), (190, 242, 211), (212, 242, 190), (214, 242, 212), (216, 242, 214), (218, 242, 216), (220, 242, 218), (222, 242, 220), (224, 242, 222), (226, 242, 224), (228, 242, 226), (230, 242, 228), (232, 242, 230), (234, 242, 232), (236, 242, 234), (238, 242, 236), (239, 242, 238), (237, 242, 239), (235, 242, 237), (233, 242, 235), (231, 242, 233), (229, 242, 231), (227, 242, 229), (225, 242, 227), (223, 242, 225), (221, 242, 223), (219, 242, 221), (217, 242, 219), (215, 242, 217), (215, 244, 242), (213, 244, 215), (191, 244, 213), (210, 244, 191), (208, 244, 210), (206, 244, 208), (204, 244, 206), (243, 204, 202), (243, 244, 204), (245, 244, 243), (245, 186, 244), (199, 186, 245), (201, 186, 199), (192, 186, 201), (155, 186, 192), (159, 186, 155), (161, 186, 159), (163, 186, 161), (165, 186, 163), (167, 186, 165), (169, 186, 167), (171, 186, 169), (173, 186, 171), (175, 186, 173), (177, 186, 175), (179, 186, 177), (181, 186, 179), (183, 186, 181), (185, 186, 183), (187, 186, 185), (189, 186, 187), (156, 186, 189), (248, 246, 188), (250, 248, 188), (252, 250, 251), (188, 186, 156), (250, 188, 156), (251, 250, 249), (250, 156, 194), (247, 249, 194), (249, 250, 194), (253, 256, 254), (205, 255, 263), (259, 263, 257), (260, 265, 261), (261, 266, 262), (262, 267, 258), (259, 263, 260), (258, 269, 190), (217, 271, 216), (271, 273, 270), (347, 390, 346), (348, 350, 344), (350, 352, 344), (352, 354, 344), (354, 356, 344), (356, 358, 344), (358, 360, 344), (360, 362, 344), (362, 363, 344), (363, 361, 344), (361, 359, 344), (359, 357, 344), (357, 355, 344), (355, 353, 344), (353, 351, 344), (351, 349, 344), (349, 347, 344), (347, 345, 344), (345, 343, 344), (343, 341, 344), (341, 339, 344), (339, 337, 344), (337, 313, 344), (313, 334, 344), (334, 332, 344), (332, 330, 344), (330, 328, 344), (328, 326, 344), (326, 324, 344), (324, 316, 344), (316, 319, 344), (319, 320, 344), (320, 323, 344), (323, 276, 344), (276, 278, 344), (278, 314, 344), (314, 275, 344), (275, 281, 344), (281, 283, 344), (283, 285, 344), (285, 287, 344), (287, 289, 344), (289, 291, 344), (291, 293, 344), (293, 295, 344), (295, 297, 344), (297, 299, 344), (299, 301, 344), (301, 303, 344), (303, 305, 344), (305, 307, 344), (307, 309, 344), (309, 311, 344), (311, 365, 344), (365, 367, 344), (367, 369, 344), (369, 371, 344), (371, 373, 344), (373, 375, 344), (375, 377, 344), (377, 379, 344), (379, 381, 344), (381, 383, 344), (383, 385, 344), (385, 387, 344), (387, 389, 344), (389, 386, 344), (386, 384, 344), (384, 382, 344), (382, 380, 344), (380, 378, 344), (378, 376, 344), (376, 374, 344), (374, 372, 344), (372, 370, 344), (370, 368, 344), (368, 366, 344), (366, 364, 344), (364, 310, 344), (310, 308, 344), (308, 306, 344), (306, 304, 344), (304, 302, 344), (302, 300, 344), (300, 298, 344), (298, 296, 344), (296, 294, 344), (294, 292, 344), (292, 290, 344), (290, 288, 344), (288, 286, 344), (286, 284, 344), (284, 282, 344), (282, 280, 344), (280, 274, 344), (274, 315, 344), (315, 279, 344), (279, 277, 344), (277, 322, 344), (322, 321, 344), (321, 318, 344), (318, 317, 344), (317, 325, 344), (325, 327, 344), (327, 329, 344), (329, 331, 344), (331, 333, 344), (333, 335, 344), (335, 312, 344), (312, 336, 344), (336, 338, 344), (338, 340, 342), (344, 338, 342), (530, 529, 531), (533, 534, 536), (540, 539, 536), (539, 540, 537), (541, 542, 544), (544, 543, 545), (545, 546, 548), (548, 547, 549), (549, 550, 552), (552, 551, 553), (553, 554, 556), (556, 555, 557), (557, 558, 560), (560, 559, 561), (561, 562, 564), (564, 563, 565), (565, 566, 568), (568, 567, 533), (531, 532, 574), (574, 573, 575), (571, 572, 570), (570, 569, 578), (578, 577, 580), (582, 581, 584), (584, 583, 586), (575, 576, 588), (588, 587, 589), (589, 590, 592), (592, 591, 593), (597, 598, 596), (600, 599, 597), (601, 602, 600), (604, 603, 601), (605, 606, 604), (608, 607, 605), (609, 610, 608), (586, 585, 609), (593, 594, 611), (611, 612, 613), (613, 614, 615), (615, 616, 617), (781, 691, 780), (714, 624, 747), (628, 718, 627), (669, 759, 670), (728, 638, 729), (769, 679, 772), (784, 694, 781), (711, 621, 754), (792, 702, 774), (761, 671, 762), (729, 639, 732), (772, 682, 773), (785, 695, 784), (756, 666, 753), (723, 633, 722), (794, 704, 792), (763, 673, 761), (732, 642, 733), (775, 685, 778), (710, 620, 711), (788, 698, 785), (767, 677, 756), (726, 636, 723), (796, 706, 794), (765, 675, 763), (733, 643, 736), (778, 688, 779), (715, 625, 714), (789, 699, 788), (749, 659, 752), (727, 637, 726), (798, 708, 796), (770, 680, 767), (736, 646, 737), (779, 689, 782), (766, 676, 789), (757, 667, 749), (730, 640, 727), (771, 681, 770), (737, 647, 740), (782, 692, 783), (631, 541, 634), (664, 574, 665), (653, 563, 652), (629, 539, 627), (652, 562, 649), (668, 578, 670), (626, 536, 629), (658, 568, 623), (649, 559, 648), (660, 570, 668), (700, 610, 675), (623, 533, 626), (655, 565, 658), (648, 558, 645), (705, 615, 707), (661, 571, 660), (697, 607, 700), (663, 573, 622), (654, 564, 655), (595, 685, 596), (645, 555, 644), (674, 584, 676), (703, 613, 705), (632, 542, 631), (696, 606, 697), (622, 532, 619), (651, 561, 654), (644, 554, 641), (672, 582, 674), (701, 611, 703), (628, 538, 630), (662, 572, 661), (693, 603, 696), (650, 560, 651), (684, 594, 681), (641, 551, 640), (669, 579, 667), (683, 593, 701), (692, 602, 693), (647, 557, 650), (681, 591, 680), (640, 550, 637), (667, 577, 659), (676, 586, 699), (689, 599, 692), (646, 556, 647), (680, 590, 677), (708, 618, 706), (637, 547, 636), (659, 569, 662), (699, 609, 698), (625, 535, 624), (688, 598, 689), (643, 553, 646), (675, 585, 673), (706, 616, 704), (636, 546, 633), (677, 587, 666), (698, 608, 695), (620, 530, 621), (685, 595, 688), (642, 552, 643), (673, 583, 671), (704, 614, 702), (633, 543, 632), (666, 576, 663), (695, 605, 694), (682, 592, 683), (639, 549, 642), (671, 581, 672), (702, 612, 684), (621, 531, 664), (694, 604, 691), (679, 589, 682), (638, 548, 639), (579, 669, 580), (538, 628, 537), (624, 534, 657), (691, 601, 690), (678, 588, 679), (635, 545, 638), (630, 540, 625), (657, 567, 656), (690, 600, 687), (665, 575, 678), (618, 708, 617), (634, 544, 635), (619, 529, 620), (656, 566, 653), (687, 597, 686), (712, 709, 711), (715, 714, 716), (716, 719, 720), (718, 720, 717), (723, 722, 724), (726, 723, 725), (727, 726, 728), (730, 727, 729), (731, 730, 732), (734, 731, 733), (735, 734, 736), (738, 735, 737), (739, 738, 740), (742, 739, 741), (743, 742, 744), (746, 743, 745), (747, 746, 748), (714, 747, 713), (826, 796, 824), (811, 759, 809), (816, 770, 813), (822, 792, 820), (823, 793, 825), (763, 761, 764), (765, 763, 766), (806, 754, 807), (801, 749, 804), (810, 758, 812), (805, 753, 800), (775, 778, 776), (778, 779, 777), (779, 782, 780), (782, 783, 781), (783, 786, 784), (786, 787, 785), (787, 790, 788), (790, 765, 789), (819, 773, 821), (815, 769, 818), (808, 756, 805), (828, 798, 826), (768, 678, 769), (725, 635, 728), (720, 630, 715), (747, 657, 746), (780, 690, 777), (755, 665, 768), (708, 798, 707), (724, 634, 725), (709, 619, 710), (746, 656, 743), (777, 687, 776), (721, 631, 724), (754, 664, 755), (743, 653, 742), (719, 629, 717), (742, 652, 739), (758, 668, 760), (716, 626, 719), (748, 658, 713), (739, 649, 738), (750, 660, 758), (790, 700, 765), (713, 623, 716), (745, 655, 748), (738, 648, 735), (795, 705, 797), (751, 661, 750), (787, 697, 790), (753, 663, 712), (744, 654, 745), (685, 775, 686), (735, 645, 734), (764, 674, 766), (793, 703, 795), (722, 632, 721), (786, 696, 787), (712, 622, 709), (741, 651, 744), (734, 644, 731), (762, 672, 764), (791, 701, 793), (718, 628, 720), (752, 662, 751), (783, 693, 786), (740, 650, 741), (774, 684, 771), (731, 641, 730), (759, 669, 757), (773, 683, 791), (805, 800, 806), (808, 805, 807), (801, 804, 802), (809, 801, 810), (811, 809, 812), (813, 808, 814), (816, 813, 815), (817, 816, 818), (820, 817, 819), (822, 820, 821), (824, 822, 823), (826, 824, 825), (828, 826, 827), (799, 711, 806), (820, 774, 817), (814, 768, 815), (802, 750, 810), (813, 767, 808), (798, 828, 797), (800, 712, 799), (818, 772, 819), (821, 791, 823), (809, 757, 801), (825, 795, 827), (804, 752, 803), (824, 794, 822), (817, 771, 816), (807, 755, 814), (759, 811, 760), (803, 751, 802)])
me_plane_004.use_remesh_preserve_volume = False
me_plane_004.use_remesh_preserve_attributes = False
me_plane_004.use_mirror_vertex_groups = False
me_plane_004.update()

# ---- objects
ob_lamp = bpy.data.objects.new('Lamp', light_lamp)
ob_camera = bpy.data.objects.new('Camera', cam_camera)
ob_plane_004 = bpy.data.objects.new('Plane.004', me_plane_004)

# ---- transforms, parenting, visibility, modifiers, constraints
ob_lamp.location = (-0.1376, -0.3674, 3.439)
ob_lamp.rotation_euler = (0.6503, 0.05522, 1.866)
ob_lamp.scale = (0.38, 0.38, 0.38)
ob_lamp.lock_rotations_4d = False
ob_lamp.empty_display_type = 'ARROWS'
ob_lamp.color = (0.0, 0.0, 0.0, 0.0)
ob_lamp.lineart.crease_threshold = 0.0
ob_camera.location = (6.599, -10.32, 5.658)
ob_camera.rotation_euler = (1.109, 0.01082, 0.6988)
ob_camera.scale = (0.38, 0.38, 0.38)
ob_camera.lock_rotations_4d = False
ob_camera.empty_display_type = 'ARROWS'
ob_camera.color = (0.0, 0.0, 0.0, 0.0)
ob_camera.display_type = 'WIRE'
ob_camera.lineart.crease_threshold = 0.0
ob_plane_004.location = (-0.3101, -0.7031, 0.1621)
ob_plane_004.scale = (1.008, 0.2111, 1.026)
ob_plane_004.lineart.crease_threshold = 0.0

# ---- collection membership
col_collection_1.objects.link(ob_lamp)
col_collection_1.objects.link(ob_camera)
col_collection_5.objects.link(ob_plane_004)

# ---- scene / render settings (as saved in the file)
scene.camera = ob_camera
scene.frame_start = 1; scene.frame_end = 250; scene.frame_set(1)
scene.render.engine = 'BLENDER_EEVEE_NEXT'
scene.render.image_settings.color_mode = 'RGB'
scene.render.image_settings.compression = 90
scene.render.resolution_percentage = 50
scene.render.dither_intensity = 0.0
scene.render.bake_margin = 2
scene.render.bake_bias = 0.0
scene.cycles.use_denoising = False
scene.cycles.samples = 10
scene.cycles.sampling_pattern = 'TABULATED_SOBOL'
scene.cycles.light_sampling_threshold = 0.0
scene.cycles.use_adaptive_sampling = False
scene.cycles.use_light_tree = False
scene.cycles.blur_glossy = 0.0
scene.cycles.volume_bounces = 1
scene.cycles.pixel_filter_type = 'GAUSSIAN'
scene.cycles.sample_clamp_indirect = 0.0
scene.view_settings.view_transform = 'Standard'
bpy.context.view_layer.update()
